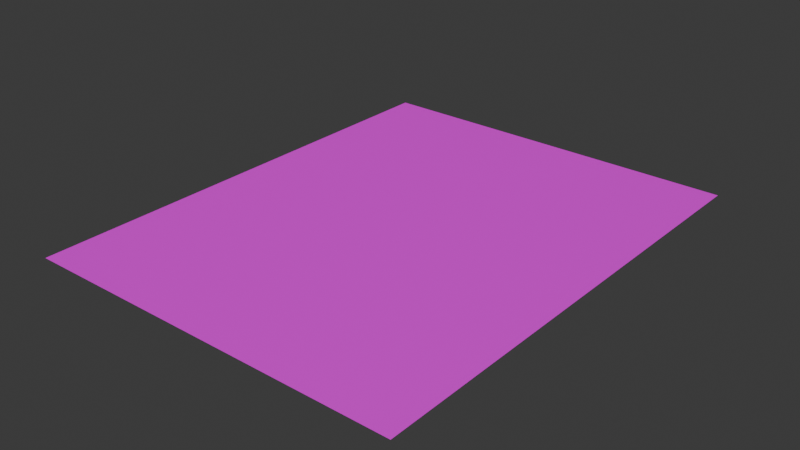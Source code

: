# Source: DebugMap.blend  (saved by Blender 4.2.66; exported with 4.5.12 LTS)
import bpy
from mathutils import Matrix  # noqa: F401  (used for matrix-valued properties, if any)

bpy.ops.wm.read_factory_settings(use_empty=True)
scene = bpy.context.scene
scene.name = 'Scene'

# ---- collections
col_collection = bpy.data.collections.new('Collection'); scene.collection.children.link(col_collection)

# ---- images (referenced by path relative to the original .blend; pixels are not part of the script)
import os
ASSET_DIR = os.environ.get("B2B_ASSET_DIR", "")  # directory of the original .blend (textures are referenced by path, not embedded)
HERE = os.path.dirname(os.path.abspath(__file__))  # packed textures are extracted next to this script under _unpacked/

def load_image(name, relpath, width, height, colorspace="sRGB"):
    """Load a texture the original file referenced (path relative to the .blend, or extracted next to this script)."""
    p = next((c for c in (os.path.join(HERE, relpath), os.path.join(ASSET_DIR, relpath)) if relpath and os.path.exists(c)), "")
    if p:
        img = bpy.data.images.load(p, check_existing=True)
        img.name = name
    else:  # same state as the original file: an image datablock whose file is absent (Cycles renders it pink)
        img = bpy.data.images.new(name, width, height)
        img.source = "FILE"
        img.filepath = "//" + (relpath or name)
    img.colorspace_settings.name = colorspace
    return img
img_asphalttex00_png = load_image('AsphaltTex00.png', 'AsphaltTex00.png', 1024, 1024, 'sRGB')
img_gratetex00_png = load_image('GrateTex00.png', 'GrateTex00.png', 1024, 1024, 'sRGB')

# ---- materials (node trees are filled in below, after node groups)
mat_matasphalt = bpy.data.materials.new('MatAsphalt')
mat_material_001 = bpy.data.materials.new('Material.001')

# ---- material node trees
mat_matasphalt.use_nodes = True; mat_matasphalt.node_tree.nodes.clear()
_N = mat_matasphalt.node_tree.nodes; _L = mat_matasphalt.node_tree.links
n0 = _N.new('ShaderNodeBsdfPrincipled'); n0.name = 'Principled BSDF'; n0.location = (10, 300)
n1 = _N.new('ShaderNodeOutputMaterial'); n1.name = 'Material Output'; n1.location = (300, 300)
n2 = _N.new('ShaderNodeTexImage'); n2.name = 'Image Texture'; n2.location = (-280, 280)
n2.image = img_asphalttex00_png
_L.new(n0.outputs[0], n1.inputs[0])
_L.new(n2.outputs[0], n0.inputs[0])
n1.is_active_output = True
mat_material_001.use_nodes = True; mat_material_001.node_tree.nodes.clear()
_N = mat_material_001.node_tree.nodes; _L = mat_material_001.node_tree.links
n0 = _N.new('ShaderNodeBsdfPrincipled'); n0.name = 'Principled BSDF'; n0.location = (10, 300)
n1 = _N.new('ShaderNodeOutputMaterial'); n1.name = 'Material Output'; n1.location = (300, 300)
n2 = _N.new('ShaderNodeTexImage'); n2.name = 'Image Texture'; n2.location = (-280, 280)
n2.image = img_gratetex00_png
_L.new(n0.outputs[0], n1.inputs[0])
_L.new(n2.outputs[0], n0.inputs[0])
_L.new(n2.outputs[1], n0.inputs[4])
n1.is_active_output = True

# ---- world
world_world = bpy.data.worlds.new('World'); scene.world = world_world
world_world.use_nodes = True; world_world.node_tree.nodes.clear()
_N = world_world.node_tree.nodes; _L = world_world.node_tree.links
n0 = _N.new('ShaderNodeOutputWorld'); n0.name = 'World Output'; n0.location = (300, 300)
n1 = _N.new('ShaderNodeBackground'); n1.name = 'Background'; n1.location = (10, 300)
n1.inputs[0].default_value = (0.05088, 0.05088, 0.05088, 1.0)
_L.new(n1.outputs[0], n0.inputs[0])
n0.is_active_output = True
world_world.color = (0.05088, 0.05088, 0.05088)
world_world.sun_shadow_jitter_overblur = 0.0

# ---- meshes
me_plane = bpy.data.meshes.new('Plane')
me_plane.from_pydata([(0.0, -1.0, 0.0), (-1.0, 1.0, 0.0), (1.0, 1.0, 0.0), (0.0, 1.0, 0.0), (-3.0, 1.0, 0.0), (-2.0, 1.0, 0.0), (-3.0, 0.0, 0.0), (-2.0, 0.0, 0.0), (-1.0, -4.0, 0.0), (1.0, -4.0, 0.0), (0.0, -4.0, 0.0), (-1.0, -3.0, 0.0), (0.0, -3.0, 0.0), (-3.0, -4.0, 0.0), (-2.0, -4.0, 0.0), (-1.0, -1.0, 0.0), (-1.0, 0.0, 0.0), (1.0, -3.0, 0.0), (1.0, -2.0, 0.0), (0.0, 0.0, 0.0), (1.0, 1.192e-07, 0.0), (-1.0, -2.0, 0.0), (-2.0, -1.0, 0.0), (-3.0, -1.0, 0.0), (1.788e-07, -2.0, 0.0), (1.0, -1.0, 0.0), (-2.0, -3.0, 0.0), (-2.0, -2.0, 0.0), (-3.0, -3.0, 0.0), (-3.0, -2.0, 0.0)], [], [(19, 20, 2, 3), (16, 19, 3, 1), (7, 22, 15, 16), (16, 15, 0, 19), (7, 16, 1, 5), (6, 7, 5, 4), (15, 21, 24, 0), (22, 27, 21, 15), (8, 10, 12, 11), (10, 9, 17, 12), (13, 14, 26, 28), (14, 8, 11, 26), (27, 26, 11, 21), (21, 11, 12, 24), (24, 12, 17, 18), (0, 24, 18, 25), (6, 23, 22, 7), (23, 29, 27, 22), (29, 28, 26, 27), (19, 0, 25, 20)])
me_plane.polygons.foreach_set('material_index', [0, 0, 1, 1, 0, 0, 1, 1, 0, 0, 0, 0, 1, 1, 1, 1, 1, 1, 1, 1])
_uv = me_plane.uv_layers.new(name='UVMap')
_uv.uv.foreach_set('vector', [0.5, 0.5, 1.0, 0.5, 1.0, 1.0, 0.5, 1.0, 0.0, 0.5, 0.5, 0.5, 0.5, 1.0, 0.0, 1.0, 0.0, 0.0, 0.5, 0.0, 0.5, 0.5, 0.0, 0.5, 0.0, 0.0, 0.5, 0.0, 0.5, 0.5, 0.0, 0.5, 0.5, 0.5, 1.0, 0.5, 1.0, 1.0, 0.5, 1.0, 0.0, 0.5, 0.5, 0.5, 0.5, 1.0, 0.0, 1.0, 0.0, 0.0, 0.5, 0.0, 0.5, 0.5, 0.0, 0.5, 0.0, 0.0, 0.5, 0.0, 0.5, 0.5, 0.0, 0.5, 0.0, 0.0, 0.5, 0.0, 0.5, 0.5, 0.0, 0.5, 0.5, 0.0, 1.0, 0.0, 1.0, 0.5, 0.5, 0.5, 0.0, 0.0, 0.5, 0.0, 0.5, 0.5, 0.0, 0.5, 0.5, 0.0, 1.0, 0.0, 1.0, 0.5, 0.5, 0.5, 0.0, 0.0, 0.5, 0.0, 0.5, 0.5, 0.0, 0.5, 0.0, 0.0, 0.5, 0.0, 0.5, 0.5, 0.0, 0.5, 0.0, 0.0, 0.5, 0.0, 0.5, 0.5, 0.0, 0.5, 0.0, 0.0, 0.5, 0.0, 0.5, 0.5, 0.0, 0.5, 0.0, 0.0, 0.5, 0.0, 0.5, 0.5, 0.0, 0.5, 0.0, 0.0, 0.5, 0.0, 0.5, 0.5, 0.0, 0.5, 0.0, 0.0, 0.5, 0.0, 0.5, 0.5, 0.0, 0.5, 0.0, 0.0, 0.5, 0.0, 0.5, 0.5, 0.0, 0.5])
me_plane.materials.append(mat_matasphalt)
me_plane.materials.append(mat_material_001)
me_plane.update()

# ---- objects
ob_plane = bpy.data.objects.new('Plane', me_plane)

# ---- transforms, parenting, visibility, modifiers, constraints
ob_plane.location = (0.0, 0.0, 0.0)

# ---- collection membership
col_collection.objects.link(ob_plane)

# ---- scene / render settings (as saved in the file)
scene.frame_start = 1; scene.frame_end = 250; scene.frame_set(1)
scene.render.engine = 'BLENDER_EEVEE_NEXT'
bpy.context.view_layer.update()

# ---- added for rendering (the .blend has no active camera and no usable light): camera, sun
cam_auto = bpy.data.cameras.new('AutoCamera')
cam_auto.lens = 50.0
cam_auto.sensor_width = 36.0
cam_auto.clip_end = 1000.0
ob_auto_camera = bpy.data.objects.new('AutoCamera', cam_auto)
scene.collection.objects.link(ob_auto_camera)
ob_auto_camera.location = (4.92433, -8.60919, 4.73946)
ob_auto_camera.rotation_euler = (1.09748, -7.21219e-08, 0.694738)
scene.camera = ob_auto_camera
light_auto_sun = bpy.data.lights.new('AutoSun', 'SUN')
light_auto_sun.energy = 3.0
light_auto_sun.angle = 0.0523599
ob_auto_sun = bpy.data.objects.new('AutoSun', light_auto_sun)
scene.collection.objects.link(ob_auto_sun)
ob_auto_sun.rotation_euler = (0.872665, 0.174533, 0.523599)
bpy.context.view_layer.update()

